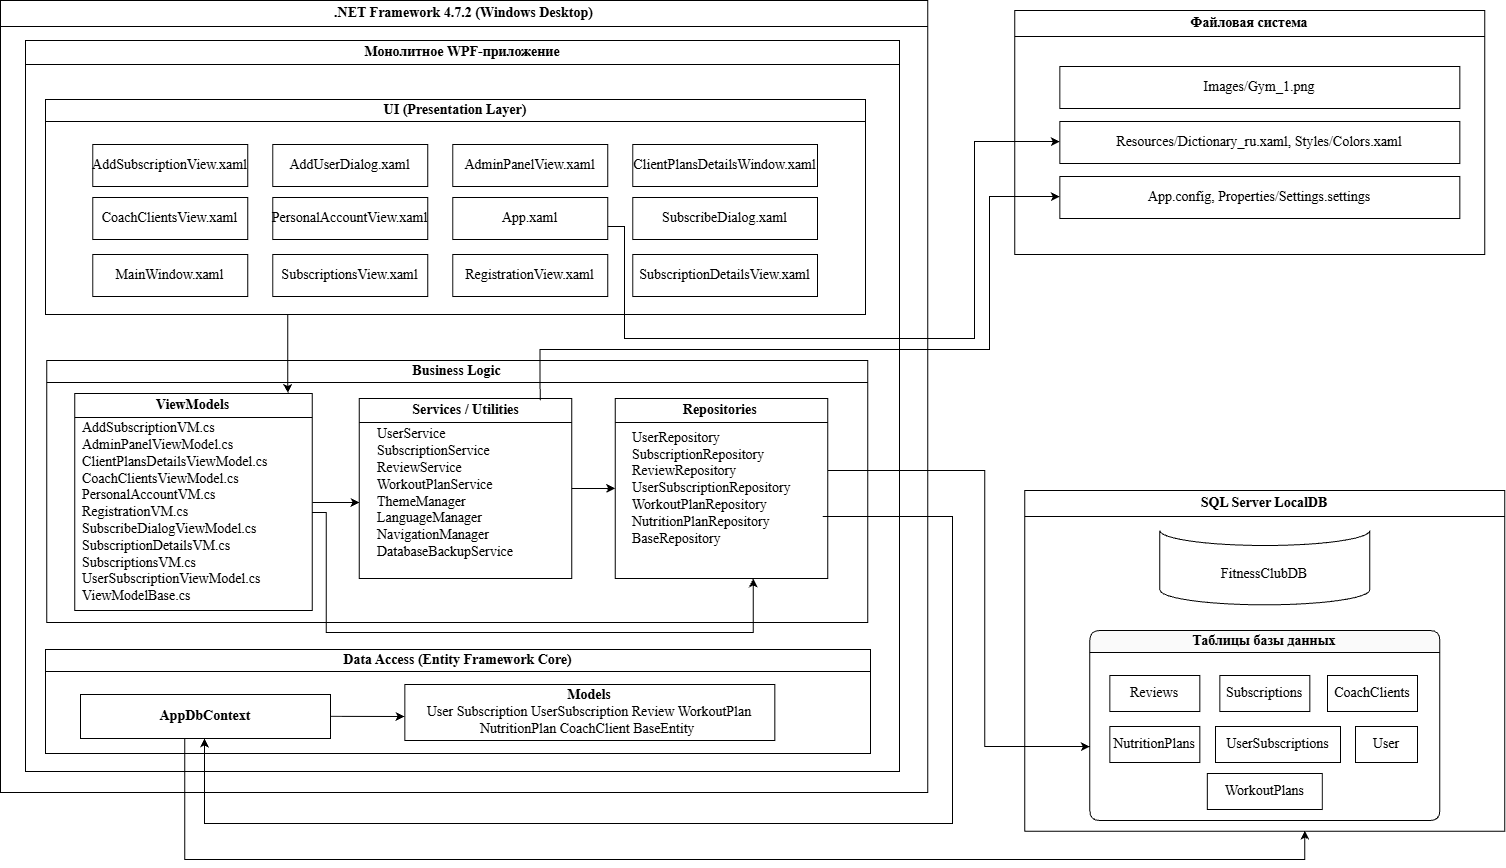

The diagram above was exported from draw.io. Its source (the exported page's mxGraphModel, read from the mxfile embedded in the PNG):
<mxGraphModel dx="62" dy="967" grid="0" gridSize="10" guides="1" tooltips="1" connect="1" arrows="1" fold="1" page="1" pageScale="1" pageWidth="1654" pageHeight="1169" math="0" shadow="0">
  <root>
    <mxCell id="0" />
    <mxCell id="1" parent="0" />
    <mxCell id="ouVfGpyxBDxrH55nrl9G-150" parent="1" style="swimlane;whiteSpace=wrap;html=1;rounded=0;fillColor=#FFFFFF;strokeColor=#000000;fontStyle=1;startSize=26;fontFamily=Times New Roman;fontSize=14;" value=".NET Framework 4.7.2 (Windows Desktop)" vertex="1">
      <mxGeometry height="792" width="927.33" x="1742" y="88" as="geometry" />
    </mxCell>
    <mxCell id="ouVfGpyxBDxrH55nrl9G-151" parent="ouVfGpyxBDxrH55nrl9G-150" style="swimlane;whiteSpace=wrap;html=1;rounded=0;fillColor=#FFFFFF;strokeColor=#000000;fontStyle=1;startSize=24;fontFamily=Times New Roman;fontSize=14;" value="Монолитное WPF-приложение" vertex="1">
      <mxGeometry height="731" width="874" x="25" y="40" as="geometry" />
    </mxCell>
    <mxCell id="ouVfGpyxBDxrH55nrl9G-152" parent="ouVfGpyxBDxrH55nrl9G-151" style="swimlane;whiteSpace=wrap;html=1;rounded=0;fillColor=#FFFFFF;strokeColor=#000000;fontStyle=1;startSize=22;fontFamily=Times New Roman;fontSize=14;" value="UI (Presentation Layer)" vertex="1">
      <mxGeometry height="215" width="820" x="20" y="59" as="geometry" />
    </mxCell>
    <mxCell id="ouVfGpyxBDxrH55nrl9G-153" parent="ouVfGpyxBDxrH55nrl9G-152" style="rounded=0;whiteSpace=wrap;html=1;fillColor=#ffffff;strokeColor=#000000;fontFamily=Times New Roman;fontSize=14;" value="AddSubscriptionView.xaml" vertex="1">
      <mxGeometry height="42" width="155" x="47.25" y="45" as="geometry" />
    </mxCell>
    <mxCell id="ouVfGpyxBDxrH55nrl9G-154" parent="ouVfGpyxBDxrH55nrl9G-152" style="rounded=0;whiteSpace=wrap;html=1;fillColor=#ffffff;strokeColor=#000000;fontFamily=Times New Roman;fontSize=14;" value="CoachClientsView.xaml" vertex="1">
      <mxGeometry height="42" width="155" x="47.25" y="98" as="geometry" />
    </mxCell>
    <mxCell id="ouVfGpyxBDxrH55nrl9G-155" parent="ouVfGpyxBDxrH55nrl9G-152" style="rounded=0;whiteSpace=wrap;html=1;fillColor=#ffffff;strokeColor=#000000;fontFamily=Times New Roman;fontSize=14;" value="AddUserDialog.xaml" vertex="1">
      <mxGeometry height="42" width="155" x="227.25" y="45" as="geometry" />
    </mxCell>
    <mxCell id="ouVfGpyxBDxrH55nrl9G-156" parent="ouVfGpyxBDxrH55nrl9G-152" style="rounded=0;whiteSpace=wrap;html=1;fillColor=#ffffff;strokeColor=#000000;fontFamily=Times New Roman;fontSize=14;" value="PersonalAccountView.xaml" vertex="1">
      <mxGeometry height="42" width="155" x="227.25" y="98" as="geometry" />
    </mxCell>
    <mxCell id="ouVfGpyxBDxrH55nrl9G-157" parent="ouVfGpyxBDxrH55nrl9G-152" style="rounded=0;whiteSpace=wrap;html=1;fillColor=#ffffff;strokeColor=#000000;fontFamily=Times New Roman;fontSize=14;" value="AdminPanelView.xaml" vertex="1">
      <mxGeometry height="42" width="155" x="407.25" y="45" as="geometry" />
    </mxCell>
    <mxCell id="ouVfGpyxBDxrH55nrl9G-158" parent="ouVfGpyxBDxrH55nrl9G-152" style="rounded=0;whiteSpace=wrap;html=1;fillColor=#ffffff;strokeColor=#000000;fontFamily=Times New Roman;fontSize=14;" value="App.xaml" vertex="1">
      <mxGeometry height="42" width="155" x="407.25" y="98" as="geometry" />
    </mxCell>
    <mxCell id="ouVfGpyxBDxrH55nrl9G-159" parent="ouVfGpyxBDxrH55nrl9G-152" style="rounded=0;whiteSpace=wrap;html=1;fillColor=#ffffff;strokeColor=#000000;fontFamily=Times New Roman;fontSize=14;" value="ClientPlansDetailsWindow.xaml" vertex="1">
      <mxGeometry height="42" width="184.75" x="587.25" y="45" as="geometry" />
    </mxCell>
    <mxCell id="ouVfGpyxBDxrH55nrl9G-160" parent="ouVfGpyxBDxrH55nrl9G-152" style="rounded=0;whiteSpace=wrap;html=1;fillColor=#ffffff;strokeColor=#000000;fontFamily=Times New Roman;fontSize=14;" value="SubscribeDialog.xaml" vertex="1">
      <mxGeometry height="42" width="184.75" x="587.25" y="98" as="geometry" />
    </mxCell>
    <mxCell id="ouVfGpyxBDxrH55nrl9G-161" parent="ouVfGpyxBDxrH55nrl9G-152" style="rounded=0;whiteSpace=wrap;html=1;fillColor=#ffffff;strokeColor=#000000;fontFamily=Times New Roman;fontSize=14;" value="SubscriptionDetailsView.xaml" vertex="1">
      <mxGeometry height="42" width="184.75" x="587.25" y="155" as="geometry" />
    </mxCell>
    <mxCell id="ouVfGpyxBDxrH55nrl9G-162" parent="ouVfGpyxBDxrH55nrl9G-152" style="rounded=0;whiteSpace=wrap;html=1;fillColor=#ffffff;strokeColor=#000000;fontFamily=Times New Roman;fontSize=14;" value="SubscriptionsView.xaml" vertex="1">
      <mxGeometry height="42" width="155" x="227.25" y="155" as="geometry" />
    </mxCell>
    <mxCell id="ouVfGpyxBDxrH55nrl9G-163" parent="ouVfGpyxBDxrH55nrl9G-152" style="rounded=0;whiteSpace=wrap;html=1;fillColor=#ffffff;strokeColor=#000000;fontFamily=Times New Roman;fontSize=14;" value="RegistrationView.xaml" vertex="1">
      <mxGeometry height="42" width="155" x="407.25" y="155" as="geometry" />
    </mxCell>
    <mxCell id="ouVfGpyxBDxrH55nrl9G-164" parent="ouVfGpyxBDxrH55nrl9G-152" style="rounded=0;whiteSpace=wrap;html=1;fillColor=#ffffff;strokeColor=#000000;fontFamily=Times New Roman;fontSize=14;" value="MainWindow.xaml" vertex="1">
      <mxGeometry height="42" width="155" x="47.25" y="155" as="geometry" />
    </mxCell>
    <mxCell id="ouVfGpyxBDxrH55nrl9G-166" parent="ouVfGpyxBDxrH55nrl9G-151" style="swimlane;whiteSpace=wrap;html=1;rounded=0;fillColor=#FFFFFF;strokeColor=#000000;fontStyle=1;startSize=22;fontFamily=Times New Roman;fontSize=14;" value="Business Logic" vertex="1">
      <mxGeometry height="262" width="821" x="21.33" y="320" as="geometry" />
    </mxCell>
    <mxCell id="ouVfGpyxBDxrH55nrl9G-167" parent="ouVfGpyxBDxrH55nrl9G-166" style="swimlane;whiteSpace=wrap;html=1;rounded=0;fillColor=#ffffff;strokeColor=#000000;fontStyle=1;startSize=24;fontFamily=Times New Roman;fontSize=14;" value="&lt;span style=&quot;text-align: left;&quot;&gt;ViewModels&lt;/span&gt;" vertex="1">
      <mxGeometry height="217" width="237.33" x="28" y="33" as="geometry" />
    </mxCell>
    <mxCell id="ouVfGpyxBDxrH55nrl9G-199" parent="ouVfGpyxBDxrH55nrl9G-167" style="text;html=1;whiteSpace=wrap;strokeColor=none;fillColor=none;align=left;verticalAlign=middle;rounded=0;fontFamily=Times New Roman;fontSize=14;" value="AddSubscriptionVM.cs&lt;div&gt;AdminPanelViewModel.cs&lt;/div&gt;&lt;div&gt;ClientPlansDetailsViewModel.cs&lt;/div&gt;&lt;div&gt;CoachClientsViewModel.cs&lt;/div&gt;&lt;div&gt;PersonalAccountVM.cs&lt;/div&gt;&lt;div&gt;RegistrationVM.cs&lt;/div&gt;&lt;div&gt;SubscribeDialogViewModel.cs&lt;/div&gt;&lt;div&gt;SubscriptionDetailsVM.cs&lt;/div&gt;&lt;div&gt;SubscriptionsVM.cs&lt;/div&gt;&lt;div&gt;UserSubscriptionViewModel.cs&lt;/div&gt;&lt;div&gt;ViewModelBase.cs&lt;/div&gt;" vertex="1">
      <mxGeometry height="30" width="60" x="5.67349609375" y="103.99666666666651" as="geometry" />
    </mxCell>
    <mxCell id="ouVfGpyxBDxrH55nrl9G-168" parent="ouVfGpyxBDxrH55nrl9G-166" style="swimlane;whiteSpace=wrap;html=1;rounded=0;fillColor=#ffffff;strokeColor=#000000;fontStyle=1;startSize=24;fontFamily=Times New Roman;fontSize=14;" value="&lt;span style=&quot;text-align: left;&quot;&gt;Services / Utilities&lt;/span&gt;" vertex="1">
      <mxGeometry height="180" width="212.67" x="312.33" y="38" as="geometry" />
    </mxCell>
    <mxCell id="ouVfGpyxBDxrH55nrl9G-200" parent="ouVfGpyxBDxrH55nrl9G-168" style="text;html=1;whiteSpace=wrap;strokeColor=none;fillColor=none;align=left;verticalAlign=middle;rounded=0;fontFamily=Times New Roman;fontSize=14;" value="&lt;div&gt;UserService&amp;nbsp;&lt;/div&gt;&lt;div&gt;SubscriptionService&lt;/div&gt;&lt;div&gt;ReviewService&amp;nbsp;&lt;/div&gt;&lt;div&gt;WorkoutPlanService&lt;/div&gt;&lt;div&gt;ThemeManager&lt;/div&gt;&lt;div&gt;LanguageManager&amp;nbsp;&lt;/div&gt;&lt;div&gt;NavigationManager&amp;nbsp;&lt;/div&gt;&lt;div&gt;DatabaseBackupService&amp;nbsp;&lt;/div&gt;" vertex="1">
      <mxGeometry height="30" width="120" x="16.33999999999993" y="80" as="geometry" />
    </mxCell>
    <mxCell id="ouVfGpyxBDxrH55nrl9G-169" parent="ouVfGpyxBDxrH55nrl9G-166" style="swimlane;whiteSpace=wrap;html=1;rounded=0;fillColor=#ffffff;strokeColor=#000000;fontStyle=1;startSize=24;fontFamily=Times New Roman;fontSize=14;" value="&lt;span style=&quot;text-align: left;&quot;&gt;Repositories&amp;nbsp;&lt;/span&gt;" vertex="1">
      <mxGeometry height="180" width="212.67" x="568.33" y="38" as="geometry" />
    </mxCell>
    <mxCell id="ouVfGpyxBDxrH55nrl9G-201" parent="ouVfGpyxBDxrH55nrl9G-169" style="text;html=1;whiteSpace=wrap;strokeColor=none;fillColor=none;align=left;verticalAlign=middle;rounded=0;fontFamily=Times New Roman;fontSize=14;" value="&lt;div&gt;&lt;font style=&quot;color: rgb(0, 0, 0);&quot;&gt;&lt;span&gt;UserRepository&amp;nbsp;&lt;/span&gt;&lt;/font&gt;&lt;/div&gt;&lt;div&gt;&lt;font style=&quot;color: rgb(0, 0, 0);&quot;&gt;&lt;span&gt;SubscriptionRepository&amp;nbsp;&lt;/span&gt;&lt;/font&gt;&lt;/div&gt;&lt;div&gt;&lt;font style=&quot;color: rgb(0, 0, 0);&quot;&gt;&lt;span&gt;ReviewRepository&lt;/span&gt;&lt;/font&gt;&lt;/div&gt;&lt;div&gt;&lt;font style=&quot;color: rgb(0, 0, 0);&quot;&gt;&lt;span&gt;UserSubscriptionRepository&lt;/span&gt;&lt;/font&gt;&lt;/div&gt;&lt;div&gt;&lt;font style=&quot;color: rgb(0, 0, 0);&quot;&gt;&lt;span&gt;WorkoutPlanRepository&amp;nbsp;&lt;/span&gt;&lt;/font&gt;&lt;/div&gt;&lt;div&gt;&lt;font style=&quot;color: rgb(0, 0, 0);&quot;&gt;&lt;span&gt;NutritionPlanRepository&lt;/span&gt;&lt;/font&gt;&lt;/div&gt;&lt;div&gt;&lt;font style=&quot;color: rgb(0, 0, 0);&quot;&gt;&lt;span&gt;BaseRepository&amp;nbsp;&lt;/span&gt;&lt;/font&gt;&lt;/div&gt;" vertex="1">
      <mxGeometry height="30" width="180" x="15.329999999999927" y="75" as="geometry" />
    </mxCell>
    <mxCell id="ouVfGpyxBDxrH55nrl9G-170" parent="ouVfGpyxBDxrH55nrl9G-151" style="swimlane;whiteSpace=wrap;html=1;rounded=0;fillColor=#FFFFFF;strokeColor=#000000;fontStyle=1;startSize=22;fontFamily=Times New Roman;fontSize=14;" value="Data Access (Entity Framework Core)" vertex="1">
      <mxGeometry height="104" width="825" x="20" y="609" as="geometry" />
    </mxCell>
    <mxCell id="ouVfGpyxBDxrH55nrl9G-171" parent="ouVfGpyxBDxrH55nrl9G-170" style="rounded=0;whiteSpace=wrap;html=1;fillColor=#ffffff;strokeColor=#000000;fontStyle=1;fontFamily=Times New Roman;fontSize=14;" value="AppDbContext" vertex="1">
      <mxGeometry height="44" width="250" x="35" y="45" as="geometry" />
    </mxCell>
    <mxCell id="ouVfGpyxBDxrH55nrl9G-172" parent="ouVfGpyxBDxrH55nrl9G-170" style="rounded=0;whiteSpace=wrap;html=1;fillColor=#ffffff;strokeColor=#000000;fontFamily=Times New Roman;fontSize=14;" value="&lt;b&gt;Models&lt;/b&gt;&lt;br&gt;User Subscription UserSubscription Review WorkoutPlan NutritionPlan CoachClient BaseEntity&amp;nbsp;" vertex="1">
      <mxGeometry height="56" width="370" x="359.33" y="35" as="geometry" />
    </mxCell>
    <mxCell id="ouVfGpyxBDxrH55nrl9G-192" edge="1" parent="ouVfGpyxBDxrH55nrl9G-170" style="endArrow=classic;endFill=1;rounded=0;html=1;strokeColor=#000000;edgeStyle=orthogonalEdgeStyle;entryX=0.5;entryY=1;entryDx=0;entryDy=0;fontFamily=Times New Roman;fontSize=14;jumpStyle=arc;" target="ouVfGpyxBDxrH55nrl9G-171" value="">
      <mxGeometry relative="1" as="geometry">
        <Array as="points">
          <mxPoint x="907" y="-133" />
          <mxPoint x="907" y="174" />
          <mxPoint x="159" y="174" />
          <mxPoint x="159" y="89" />
        </Array>
        <mxPoint x="777.3299999999999" y="-133" as="sourcePoint" />
        <mxPoint x="157.32999999999993" y="90.00000000000045" as="targetPoint" />
      </mxGeometry>
    </mxCell>
    <mxCell id="ouVfGpyxBDxrH55nrl9G-193" edge="1" parent="ouVfGpyxBDxrH55nrl9G-170" style="endArrow=classic;endFill=1;rounded=0;html=1;strokeColor=#000000;fontFamily=Times New Roman;fontSize=14;" value="">
      <mxGeometry relative="1" as="geometry">
        <mxPoint x="285" y="66.85308400976044" as="sourcePoint" />
        <mxPoint x="359" y="67" as="targetPoint" />
      </mxGeometry>
    </mxCell>
    <mxCell id="ouVfGpyxBDxrH55nrl9G-188" edge="1" parent="ouVfGpyxBDxrH55nrl9G-151" style="endArrow=classic;rounded=0;html=1;strokeColor=#000000;edgeStyle=orthogonalEdgeStyle;endFill=1;fontFamily=Times New Roman;fontSize=14;entryX=0.898;entryY=-0.002;entryDx=0;entryDy=0;entryPerimeter=0;" target="ouVfGpyxBDxrH55nrl9G-167" value="">
      <mxGeometry relative="1" as="geometry">
        <Array as="points">
          <mxPoint x="262" y="346" />
          <mxPoint x="263" y="346" />
        </Array>
        <mxPoint x="262.32999999999976" y="274" as="sourcePoint" />
        <mxPoint x="262" y="352" as="targetPoint" />
      </mxGeometry>
    </mxCell>
    <mxCell id="ouVfGpyxBDxrH55nrl9G-173" parent="1" style="swimlane;whiteSpace=wrap;html=1;rounded=0;fillColor=#FFFFFF;strokeColor=#000000;fontStyle=1;startSize=26;fontFamily=Times New Roman;fontSize=14;" value="SQL Server LocalDB" vertex="1">
      <mxGeometry height="340.67" width="480" x="2766.33" y="578" as="geometry" />
    </mxCell>
    <mxCell id="ouVfGpyxBDxrH55nrl9G-175" parent="ouVfGpyxBDxrH55nrl9G-173" style="swimlane;whiteSpace=wrap;html=1;rounded=1;fillColor=#fafafa;strokeColor=#000000;fontStyle=1;startSize=22;fontFamily=Times New Roman;fontSize=14;" value="Таблицы базы данных" vertex="1">
      <mxGeometry height="190" width="350" x="65" y="140" as="geometry" />
    </mxCell>
    <mxCell id="ouVfGpyxBDxrH55nrl9G-176" parent="ouVfGpyxBDxrH55nrl9G-175" style="rounded=0;whiteSpace=wrap;html=1;fillColor=#ffffff;strokeColor=#000000;fontFamily=Times New Roman;fontSize=14;" value="&lt;span&gt;Reviews&lt;/span&gt;" vertex="1">
      <mxGeometry height="36" width="90" x="20" y="45" as="geometry" />
    </mxCell>
    <mxCell id="ouVfGpyxBDxrH55nrl9G-177" parent="ouVfGpyxBDxrH55nrl9G-175" style="rounded=0;whiteSpace=wrap;html=1;fillColor=#ffffff;strokeColor=#000000;fontFamily=Times New Roman;fontSize=14;" value="&lt;span&gt;Subscriptions&lt;/span&gt;" vertex="1">
      <mxGeometry height="36" width="90" x="130" y="45" as="geometry" />
    </mxCell>
    <mxCell id="ouVfGpyxBDxrH55nrl9G-178" parent="ouVfGpyxBDxrH55nrl9G-175" style="rounded=0;whiteSpace=wrap;html=1;fillColor=#ffffff;strokeColor=#000000;fontFamily=Times New Roman;fontSize=14;" value="&lt;span&gt;User&lt;/span&gt;" vertex="1">
      <mxGeometry height="36" width="62" x="265.67" y="96" as="geometry" />
    </mxCell>
    <mxCell id="ouVfGpyxBDxrH55nrl9G-179" parent="ouVfGpyxBDxrH55nrl9G-175" style="rounded=0;whiteSpace=wrap;html=1;fillColor=#ffffff;strokeColor=#000000;fontFamily=Times New Roman;fontSize=14;" value="&lt;span&gt;NutritionPlans&lt;/span&gt;" vertex="1">
      <mxGeometry height="36" width="90" x="20" y="96" as="geometry" />
    </mxCell>
    <mxCell id="ouVfGpyxBDxrH55nrl9G-180" parent="ouVfGpyxBDxrH55nrl9G-175" style="rounded=0;whiteSpace=wrap;html=1;fillColor=#ffffff;strokeColor=#000000;fontFamily=Times New Roman;fontSize=14;" value="&lt;span&gt;CoachClients&lt;/span&gt;" vertex="1">
      <mxGeometry height="36" width="90" x="237.67000000000002" y="45" as="geometry" />
    </mxCell>
    <mxCell id="ouVfGpyxBDxrH55nrl9G-182" parent="ouVfGpyxBDxrH55nrl9G-175" style="rounded=0;whiteSpace=wrap;html=1;fillColor=#ffffff;strokeColor=#000000;fontFamily=Times New Roman;fontSize=14;" value="&lt;span&gt;WorkoutPlans&lt;/span&gt;" vertex="1">
      <mxGeometry height="36" width="115" x="117.5" y="143" as="geometry" />
    </mxCell>
    <mxCell id="ouVfGpyxBDxrH55nrl9G-183" parent="ouVfGpyxBDxrH55nrl9G-175" style="rounded=0;whiteSpace=wrap;html=1;fillColor=#ffffff;strokeColor=#000000;fontFamily=Times New Roman;fontSize=14;" value="&lt;span&gt;UserSubscriptions&lt;/span&gt;" vertex="1">
      <mxGeometry height="36" width="125" x="125.66999999999999" y="96" as="geometry" />
    </mxCell>
    <mxCell id="ouVfGpyxBDxrH55nrl9G-202" parent="ouVfGpyxBDxrH55nrl9G-173" style="shape=cylinder3;whiteSpace=wrap;html=1;boundedLbl=1;backgroundOutline=1;size=15;lid=0;fontFamily=Times New Roman;fontSize=14;" value="FitnessClubDB" vertex="1">
      <mxGeometry height="74.33" width="210" x="135" y="40" as="geometry" />
    </mxCell>
    <mxCell id="ouVfGpyxBDxrH55nrl9G-184" parent="1" style="swimlane;whiteSpace=wrap;html=1;rounded=0;fillColor=#FFFFFF;strokeColor=#000000;fontStyle=1;startSize=26;fontFamily=Times New Roman;fontSize=14;" value="Файловая система" vertex="1">
      <mxGeometry height="244" width="470" x="2756.33" y="98" as="geometry" />
    </mxCell>
    <mxCell id="ouVfGpyxBDxrH55nrl9G-185" parent="ouVfGpyxBDxrH55nrl9G-184" style="rounded=0;whiteSpace=wrap;html=1;fillColor=#ffffff;strokeColor=#000000;fontFamily=Times New Roman;fontSize=14;" value="Images/Gym_1.png" vertex="1">
      <mxGeometry height="42" width="400" x="45" y="56" as="geometry" />
    </mxCell>
    <mxCell id="ouVfGpyxBDxrH55nrl9G-186" parent="ouVfGpyxBDxrH55nrl9G-184" style="rounded=0;whiteSpace=wrap;html=1;fillColor=#ffffff;strokeColor=#000000;fontFamily=Times New Roman;fontSize=14;" value="Resources/Dictionary_ru.xaml, Styles/Colors.xaml" vertex="1">
      <mxGeometry height="42" width="400" x="45" y="111" as="geometry" />
    </mxCell>
    <mxCell id="ouVfGpyxBDxrH55nrl9G-187" parent="ouVfGpyxBDxrH55nrl9G-184" style="rounded=0;whiteSpace=wrap;html=1;fillColor=#ffffff;strokeColor=#000000;fontFamily=Times New Roman;fontSize=14;" value="App.config, Properties/Settings.settings" vertex="1">
      <mxGeometry height="42" width="400" x="45" y="166" as="geometry" />
    </mxCell>
    <mxCell id="ouVfGpyxBDxrH55nrl9G-189" edge="1" parent="1" style="endArrow=classic;endFill=1;rounded=0;html=1;strokeColor=#000000;fontFamily=Times New Roman;fontSize=14;" value="">
      <mxGeometry relative="1" as="geometry">
        <mxPoint x="2054" y="590" as="sourcePoint" />
        <mxPoint x="2101" y="590" as="targetPoint" />
      </mxGeometry>
    </mxCell>
    <mxCell id="ouVfGpyxBDxrH55nrl9G-190" edge="1" parent="1" style="endArrow=classic;endFill=1;rounded=0;html=1;strokeColor=#000000;edgeStyle=orthogonalEdgeStyle;fontFamily=Times New Roman;fontSize=14;" target="ouVfGpyxBDxrH55nrl9G-169" value="">
      <mxGeometry relative="1" as="geometry">
        <Array as="points">
          <mxPoint x="2067.66" y="600" />
          <mxPoint x="2067.66" y="720" />
          <mxPoint x="2494.66" y="720" />
        </Array>
        <mxPoint x="2054" y="600" as="sourcePoint" />
      </mxGeometry>
    </mxCell>
    <mxCell id="ouVfGpyxBDxrH55nrl9G-191" edge="1" parent="1" source="ouVfGpyxBDxrH55nrl9G-168" style="endArrow=classic;endFill=1;rounded=0;html=1;strokeColor=#000000;fontFamily=Times New Roman;fontSize=14;" target="ouVfGpyxBDxrH55nrl9G-169" value="">
      <mxGeometry relative="1" as="geometry" />
    </mxCell>
    <mxCell id="ouVfGpyxBDxrH55nrl9G-194" edge="1" parent="1" source="ouVfGpyxBDxrH55nrl9G-171" style="endArrow=classic;endFill=1;rounded=0;html=1;strokeColor=#000000;edgeStyle=orthogonalEdgeStyle;fontFamily=Times New Roman;fontSize=14;" value="">
      <mxGeometry relative="1" as="geometry">
        <Array as="points">
          <mxPoint x="1926.33" y="947" />
          <mxPoint x="3046.33" y="947" />
        </Array>
        <mxPoint x="3046.33" y="918" as="targetPoint" />
      </mxGeometry>
    </mxCell>
    <mxCell id="ouVfGpyxBDxrH55nrl9G-195" edge="1" parent="1" source="ouVfGpyxBDxrH55nrl9G-169" style="endArrow=classic;endFill=1;rounded=0;html=1;strokeColor=#000000;edgeStyle=orthogonalEdgeStyle;fontFamily=Times New Roman;fontSize=14;jumpStyle=arc;" target="ouVfGpyxBDxrH55nrl9G-175" value="">
      <mxGeometry relative="1" as="geometry">
        <Array as="points">
          <mxPoint x="2726.33" y="558" />
          <mxPoint x="2726.33" y="834" />
        </Array>
      </mxGeometry>
    </mxCell>
    <mxCell id="ouVfGpyxBDxrH55nrl9G-196" edge="1" parent="1" style="endArrow=classicThin;endFill=0;rounded=0;html=1;strokeColor=#000000;" target="ouVfGpyxBDxrH55nrl9G-185" value="">
      <mxGeometry relative="1" as="geometry" />
    </mxCell>
    <mxCell id="ouVfGpyxBDxrH55nrl9G-197" edge="1" parent="1" source="ouVfGpyxBDxrH55nrl9G-158" style="endArrow=classic;endFill=1;rounded=0;html=1;strokeColor=#000000;edgeStyle=orthogonalEdgeStyle;fontFamily=Times New Roman;fontSize=14;jumpStyle=arc;" target="ouVfGpyxBDxrH55nrl9G-186" value="">
      <mxGeometry relative="1" as="geometry">
        <Array as="points">
          <mxPoint x="2366" y="314" />
          <mxPoint x="2366" y="426" />
          <mxPoint x="2716" y="426" />
          <mxPoint x="2716" y="229" />
        </Array>
      </mxGeometry>
    </mxCell>
    <mxCell id="ouVfGpyxBDxrH55nrl9G-198" edge="1" parent="1" source="ouVfGpyxBDxrH55nrl9G-168" style="endArrow=classic;endFill=1;rounded=0;html=1;strokeColor=#000000;edgeStyle=orthogonalEdgeStyle;exitX=0.851;exitY=0.01;exitDx=0;exitDy=0;exitPerimeter=0;fontFamily=Times New Roman;fontSize=14;jumpStyle=arc;" target="ouVfGpyxBDxrH55nrl9G-187" value="">
      <mxGeometry relative="1" as="geometry">
        <Array as="points">
          <mxPoint x="2282" y="437" />
          <mxPoint x="2731" y="437" />
          <mxPoint x="2731" y="284" />
        </Array>
      </mxGeometry>
    </mxCell>
  </root>
</mxGraphModel>